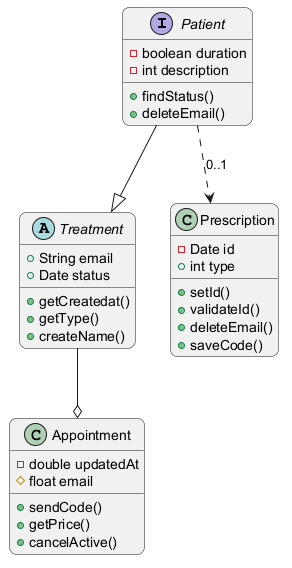

The diagram above was rendered by PlantUML. Its source (embedded in the PNG):
@startuml
skinparam backgroundColor #FFFFFF
skinparam roundCorner 15
interface Patient {
  -boolean duration
  -int description
  +findStatus()
  +deleteEmail()
}
abstract class Treatment {
  +String email
  +Date status
  +getCreatedat()
  +getType()
  +createName()
}
class Prescription {
  -Date id
  +int type
  +setId()
  +validateId()
  +deleteEmail()
  +saveCode()
}
class Appointment {
  -double updatedAt
  #float email
  +sendCode()
  +getPrice()
  +cancelActive()
}
Treatment --o Appointment
Patient ..> Prescription : "0..1"
Patient --|> Treatment
@enduml